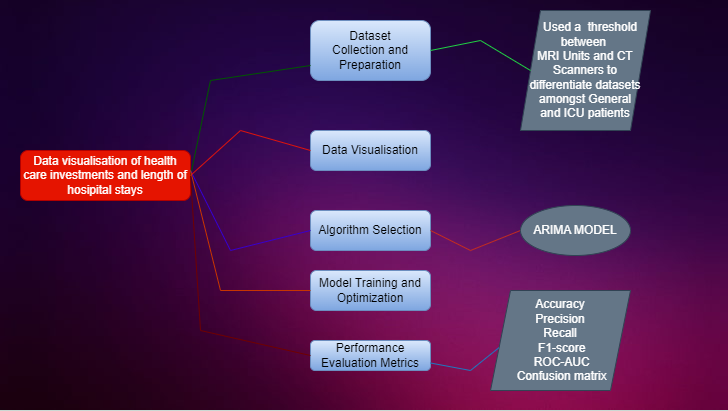

The diagram above was exported from draw.io. Its source (the exported page's mxGraphModel, read from the mxfile embedded in the PNG):
<mxGraphModel dx="875" dy="472" grid="1" gridSize="10" guides="1" tooltips="1" connect="1" arrows="1" fold="1" page="1" pageScale="1" pageWidth="1069" pageHeight="1154" background="#cbd8d3" backgroundImage="{&quot;src&quot;:&quot;data:image/jpeg,(base64 omitted: 10280 chars)&quot;,&quot;width&quot;:&quot;728&quot;,&quot;height&quot;:&quot;410&quot;,&quot;x&quot;:0,&quot;y&quot;:0}" math="0" shadow="0">
  <root>
    <mxCell id="WIyWlLk6GJQsqaUBKTNV-0" />
    <mxCell id="WIyWlLk6GJQsqaUBKTNV-1" parent="WIyWlLk6GJQsqaUBKTNV-0" />
    <mxCell id="WIyWlLk6GJQsqaUBKTNV-3" value="Data visualisation of health care investments and length of hosipital stays" style="rounded=1;whiteSpace=wrap;html=1;fontSize=12;glass=0;strokeWidth=1;shadow=0;fillColor=#e51400;strokeColor=#B20000;fontColor=#ffffff;" parent="WIyWlLk6GJQsqaUBKTNV-1" vertex="1">
      <mxGeometry x="20" y="150" width="170" height="50" as="geometry" />
    </mxCell>
    <mxCell id="Qz5oTYPqKTtAN57vMMap-0" value="Dataset&lt;br style=&quot;border-color: var(--border-color);&quot;&gt;Collection and Preparation" style="rounded=1;whiteSpace=wrap;html=1;fillColor=#dae8fc;strokeColor=#6c8ebf;gradientColor=#7ea6e0;" parent="WIyWlLk6GJQsqaUBKTNV-1" vertex="1">
      <mxGeometry x="310" y="20" width="120" height="60" as="geometry" />
    </mxCell>
    <mxCell id="Qz5oTYPqKTtAN57vMMap-3" value="" style="endArrow=none;html=1;rounded=0;entryX=0;entryY=0.75;entryDx=0;entryDy=0;exitX=1;exitY=0.5;exitDx=0;exitDy=0;fillColor=#008a00;strokeColor=#005700;" parent="WIyWlLk6GJQsqaUBKTNV-1" source="WIyWlLk6GJQsqaUBKTNV-3" target="Qz5oTYPqKTtAN57vMMap-0" edge="1">
      <mxGeometry width="50" height="50" relative="1" as="geometry">
        <mxPoint x="390" y="320" as="sourcePoint" />
        <mxPoint x="440" y="270" as="targetPoint" />
        <Array as="points">
          <mxPoint x="210" y="80" />
        </Array>
      </mxGeometry>
    </mxCell>
    <mxCell id="Qz5oTYPqKTtAN57vMMap-4" value="Algorithm Selection" style="rounded=1;whiteSpace=wrap;html=1;fillColor=#dae8fc;gradientColor=#7ea6e0;strokeColor=#6c8ebf;" parent="WIyWlLk6GJQsqaUBKTNV-1" vertex="1">
      <mxGeometry x="310" y="210" width="120" height="40" as="geometry" />
    </mxCell>
    <mxCell id="Qz5oTYPqKTtAN57vMMap-5" value="" style="endArrow=none;html=1;rounded=0;entryX=0;entryY=0.5;entryDx=0;entryDy=0;fillColor=#6a00ff;strokeColor=#3700CC;" parent="WIyWlLk6GJQsqaUBKTNV-1" target="Qz5oTYPqKTtAN57vMMap-4" edge="1">
      <mxGeometry width="50" height="50" relative="1" as="geometry">
        <mxPoint x="190" y="170" as="sourcePoint" />
        <mxPoint x="320" y="120" as="targetPoint" />
        <Array as="points">
          <mxPoint x="230" y="250" />
        </Array>
      </mxGeometry>
    </mxCell>
    <mxCell id="Qz5oTYPqKTtAN57vMMap-7" value="Model Training and Optimization" style="rounded=1;whiteSpace=wrap;html=1;fillColor=#dae8fc;gradientColor=#7ea6e0;strokeColor=#6c8ebf;" parent="WIyWlLk6GJQsqaUBKTNV-1" vertex="1">
      <mxGeometry x="310" y="270" width="120" height="40" as="geometry" />
    </mxCell>
    <mxCell id="Qz5oTYPqKTtAN57vMMap-8" value="Performance Evaluation Metrics" style="rounded=1;whiteSpace=wrap;html=1;fillColor=#dae8fc;gradientColor=#7ea6e0;strokeColor=#6c8ebf;" parent="WIyWlLk6GJQsqaUBKTNV-1" vertex="1">
      <mxGeometry x="310" y="340" width="120" height="30" as="geometry" />
    </mxCell>
    <mxCell id="Qz5oTYPqKTtAN57vMMap-12" value="" style="endArrow=none;html=1;rounded=0;entryX=0;entryY=0.5;entryDx=0;entryDy=0;fillColor=#fa6800;strokeColor=#C73500;" parent="WIyWlLk6GJQsqaUBKTNV-1" target="Qz5oTYPqKTtAN57vMMap-7" edge="1">
      <mxGeometry width="50" height="50" relative="1" as="geometry">
        <mxPoint x="190" y="170" as="sourcePoint" />
        <mxPoint x="440" y="270" as="targetPoint" />
        <Array as="points">
          <mxPoint x="220" y="290" />
        </Array>
      </mxGeometry>
    </mxCell>
    <mxCell id="Qz5oTYPqKTtAN57vMMap-13" value="" style="endArrow=none;html=1;rounded=0;exitX=1;exitY=0.5;exitDx=0;exitDy=0;entryX=0;entryY=0.5;entryDx=0;entryDy=0;fillColor=#a20025;strokeColor=#6F0000;" parent="WIyWlLk6GJQsqaUBKTNV-1" source="WIyWlLk6GJQsqaUBKTNV-3" target="Qz5oTYPqKTtAN57vMMap-8" edge="1">
      <mxGeometry width="50" height="50" relative="1" as="geometry">
        <mxPoint x="230" y="290" as="sourcePoint" />
        <mxPoint x="440" y="270" as="targetPoint" />
        <Array as="points">
          <mxPoint x="200" y="330" />
        </Array>
      </mxGeometry>
    </mxCell>
    <mxCell id="Qz5oTYPqKTtAN57vMMap-18" value="" style="endArrow=none;html=1;rounded=0;exitX=1;exitY=0.5;exitDx=0;exitDy=0;fillColor=#76608a;strokeColor=#c02b21;entryX=0;entryY=0.5;entryDx=0;entryDy=0;" parent="WIyWlLk6GJQsqaUBKTNV-1" source="Qz5oTYPqKTtAN57vMMap-4" target="IO3p2uEa33483LNQyd-K-0" edge="1">
      <mxGeometry width="50" height="50" relative="1" as="geometry">
        <mxPoint x="390" y="220" as="sourcePoint" />
        <mxPoint x="540.7236842105262" y="65.65789473684208" as="targetPoint" />
        <Array as="points">
          <mxPoint x="470" y="250" />
        </Array>
      </mxGeometry>
    </mxCell>
    <mxCell id="Qz5oTYPqKTtAN57vMMap-19" value="Accuracy&lt;br&gt;Precision&lt;br&gt;Recall&lt;br&gt;&amp;nbsp;F1-score&lt;br&gt;&amp;nbsp;ROC-AUC&lt;br&gt;&amp;nbsp;Confusion matrix" style="shape=parallelogram;perimeter=parallelogramPerimeter;whiteSpace=wrap;html=1;fixedSize=1;fillColor=#647687;fontColor=#ffffff;strokeColor=#314354;" parent="WIyWlLk6GJQsqaUBKTNV-1" vertex="1">
      <mxGeometry x="490" y="290" width="140" height="100" as="geometry" />
    </mxCell>
    <mxCell id="Qz5oTYPqKTtAN57vMMap-20" value="" style="endArrow=none;html=1;rounded=0;entryX=0.06;entryY=0.572;entryDx=0;entryDy=0;exitX=1;exitY=0.75;exitDx=0;exitDy=0;entryPerimeter=0;fillColor=#6d8764;strokeColor=#1d78bf;" parent="WIyWlLk6GJQsqaUBKTNV-1" source="Qz5oTYPqKTtAN57vMMap-8" target="Qz5oTYPqKTtAN57vMMap-19" edge="1">
      <mxGeometry width="50" height="50" relative="1" as="geometry">
        <mxPoint x="390" y="320" as="sourcePoint" />
        <mxPoint x="440" y="270" as="targetPoint" />
        <Array as="points">
          <mxPoint x="470" y="370" />
        </Array>
      </mxGeometry>
    </mxCell>
    <mxCell id="IO3p2uEa33483LNQyd-K-0" value="ARIMA MODEL" style="ellipse;whiteSpace=wrap;html=1;fillColor=#647687;strokeColor=#314354;fontColor=#ffffff;" vertex="1" parent="WIyWlLk6GJQsqaUBKTNV-1">
      <mxGeometry x="520" y="205" width="110" height="50" as="geometry" />
    </mxCell>
    <mxCell id="IO3p2uEa33483LNQyd-K-1" value="&amp;nbsp; &amp;nbsp;Used a&amp;nbsp; threshold &lt;br&gt;between&amp;nbsp;&lt;br style=&quot;border-color: var(--border-color);&quot;&gt;MRI Units and CT Scanners to &lt;br&gt;differentiate datasets amongst General &lt;br&gt;and ICU patients" style="shape=parallelogram;perimeter=parallelogramPerimeter;whiteSpace=wrap;html=1;fixedSize=1;fillColor=#647687;fontColor=#ffffff;strokeColor=#314354;" vertex="1" parent="WIyWlLk6GJQsqaUBKTNV-1">
      <mxGeometry x="520" y="10" width="130" height="120" as="geometry" />
    </mxCell>
    <mxCell id="IO3p2uEa33483LNQyd-K-2" value="" style="endArrow=none;html=1;rounded=0;exitX=1;exitY=0.5;exitDx=0;exitDy=0;entryX=0;entryY=0.5;entryDx=0;entryDy=0;fillColor=#fa6800;strokeColor=#20cf43;" edge="1" parent="WIyWlLk6GJQsqaUBKTNV-1" source="Qz5oTYPqKTtAN57vMMap-0" target="IO3p2uEa33483LNQyd-K-1">
      <mxGeometry width="50" height="50" relative="1" as="geometry">
        <mxPoint x="430" y="270" as="sourcePoint" />
        <mxPoint x="500" y="60" as="targetPoint" />
        <Array as="points">
          <mxPoint x="480" y="40" />
        </Array>
      </mxGeometry>
    </mxCell>
    <mxCell id="IO3p2uEa33483LNQyd-K-3" value="Data Visualisation" style="rounded=1;whiteSpace=wrap;html=1;fillColor=#dae8fc;strokeColor=#6c8ebf;gradientColor=#7ea6e0;" vertex="1" parent="WIyWlLk6GJQsqaUBKTNV-1">
      <mxGeometry x="310" y="130" width="120" height="40" as="geometry" />
    </mxCell>
    <mxCell id="IO3p2uEa33483LNQyd-K-4" value="" style="endArrow=none;html=1;rounded=0;entryX=0;entryY=0.5;entryDx=0;entryDy=0;fillColor=#f8cecc;gradientColor=#ea6b66;strokeColor=#df130c;" edge="1" parent="WIyWlLk6GJQsqaUBKTNV-1" target="IO3p2uEa33483LNQyd-K-3">
      <mxGeometry width="50" height="50" relative="1" as="geometry">
        <mxPoint x="190" y="175" as="sourcePoint" />
        <mxPoint x="240" y="125" as="targetPoint" />
        <Array as="points">
          <mxPoint x="240" y="130" />
        </Array>
      </mxGeometry>
    </mxCell>
  </root>
</mxGraphModel>